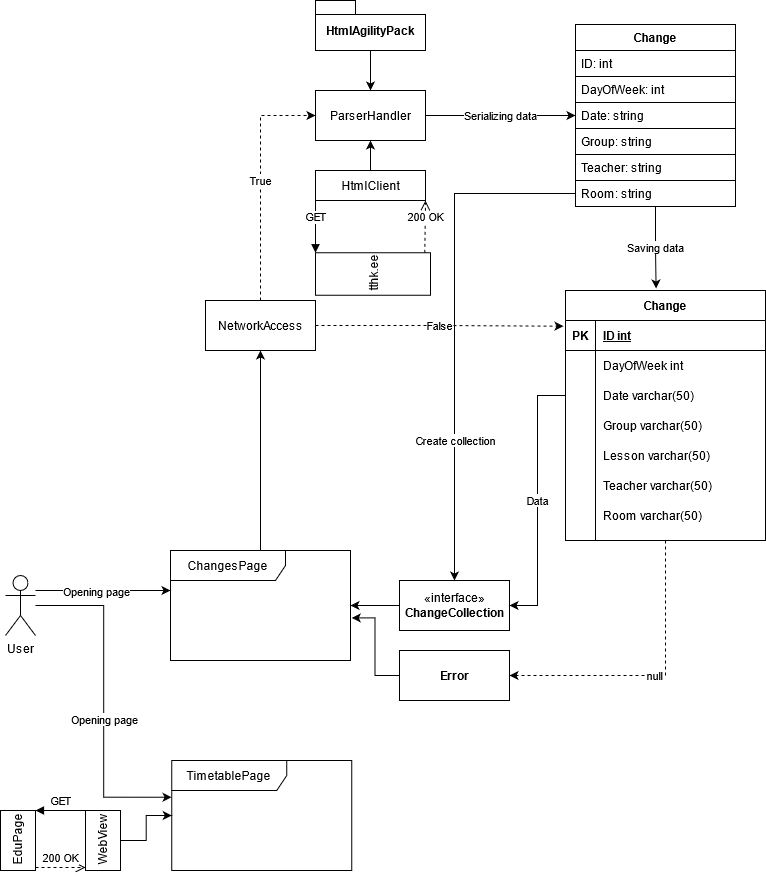

The diagram above was exported from draw.io. Its source (the exported page's mxGraphModel, read from the mxfile embedded in the PNG):
<mxGraphModel dx="2062" dy="1152" grid="1" gridSize="10" guides="1" tooltips="1" connect="1" arrows="1" fold="1" page="1" pageScale="1" pageWidth="827" pageHeight="1169" math="0" shadow="0">
  <root>
    <mxCell id="0" />
    <mxCell id="1" parent="0" />
    <mxCell id="P1yMmCNnQ0EEiIMq6iFP-57" style="edgeStyle=orthogonalEdgeStyle;rounded=0;orthogonalLoop=1;jettySize=auto;html=1;" edge="1" parent="1" source="P1yMmCNnQ0EEiIMq6iFP-12" target="P1yMmCNnQ0EEiIMq6iFP-55">
      <mxGeometry relative="1" as="geometry">
        <Array as="points">
          <mxPoint x="110" y="600" />
          <mxPoint x="110" y="600" />
        </Array>
      </mxGeometry>
    </mxCell>
    <mxCell id="P1yMmCNnQ0EEiIMq6iFP-58" value="Opening page" style="edgeLabel;html=1;align=center;verticalAlign=middle;resizable=0;points=[];" vertex="1" connectable="0" parent="P1yMmCNnQ0EEiIMq6iFP-57">
      <mxGeometry x="0.2571" y="2" relative="1" as="geometry">
        <mxPoint x="-24.57" y="2" as="offset" />
      </mxGeometry>
    </mxCell>
    <mxCell id="P1yMmCNnQ0EEiIMq6iFP-104" style="edgeStyle=orthogonalEdgeStyle;rounded=0;orthogonalLoop=1;jettySize=auto;html=1;entryX=-0.001;entryY=0.334;entryDx=0;entryDy=0;entryPerimeter=0;" edge="1" parent="1" source="P1yMmCNnQ0EEiIMq6iFP-12" target="P1yMmCNnQ0EEiIMq6iFP-95">
      <mxGeometry relative="1" as="geometry" />
    </mxCell>
    <mxCell id="P1yMmCNnQ0EEiIMq6iFP-105" value="Opening page" style="edgeLabel;html=1;align=center;verticalAlign=middle;resizable=0;points=[];" vertex="1" connectable="0" parent="P1yMmCNnQ0EEiIMq6iFP-104">
      <mxGeometry x="0.1119" relative="1" as="geometry">
        <mxPoint as="offset" />
      </mxGeometry>
    </mxCell>
    <mxCell id="P1yMmCNnQ0EEiIMq6iFP-12" value="User" style="shape=umlActor;verticalLabelPosition=bottom;verticalAlign=top;html=1;" vertex="1" parent="1">
      <mxGeometry x="20" y="585" width="30" height="60" as="geometry" />
    </mxCell>
    <mxCell id="P1yMmCNnQ0EEiIMq6iFP-88" value="null" style="edgeStyle=orthogonalEdgeStyle;rounded=0;orthogonalLoop=1;jettySize=auto;html=1;entryX=1;entryY=0.5;entryDx=0;entryDy=0;dashed=1;" edge="1" parent="1" source="P1yMmCNnQ0EEiIMq6iFP-27" target="P1yMmCNnQ0EEiIMq6iFP-86">
      <mxGeometry relative="1" as="geometry">
        <Array as="points">
          <mxPoint x="680" y="685" />
        </Array>
      </mxGeometry>
    </mxCell>
    <mxCell id="P1yMmCNnQ0EEiIMq6iFP-27" value="Change" style="shape=table;startSize=30;container=1;collapsible=1;childLayout=tableLayout;fixedRows=1;rowLines=0;fontStyle=1;align=center;resizeLast=1;" vertex="1" parent="1">
      <mxGeometry x="580" y="300" width="200" height="250" as="geometry" />
    </mxCell>
    <mxCell id="P1yMmCNnQ0EEiIMq6iFP-28" value="" style="shape=partialRectangle;collapsible=0;dropTarget=0;pointerEvents=0;fillColor=none;points=[[0,0.5],[1,0.5]];portConstraint=eastwest;top=0;left=0;right=0;bottom=1;" vertex="1" parent="P1yMmCNnQ0EEiIMq6iFP-27">
      <mxGeometry y="30" width="200" height="30" as="geometry" />
    </mxCell>
    <mxCell id="P1yMmCNnQ0EEiIMq6iFP-29" value="PK" style="shape=partialRectangle;overflow=hidden;connectable=0;fillColor=none;top=0;left=0;bottom=0;right=0;fontStyle=1;" vertex="1" parent="P1yMmCNnQ0EEiIMq6iFP-28">
      <mxGeometry width="30" height="30" as="geometry" />
    </mxCell>
    <mxCell id="P1yMmCNnQ0EEiIMq6iFP-30" value="ID int" style="shape=partialRectangle;overflow=hidden;connectable=0;fillColor=none;top=0;left=0;bottom=0;right=0;align=left;spacingLeft=6;fontStyle=5;" vertex="1" parent="P1yMmCNnQ0EEiIMq6iFP-28">
      <mxGeometry x="30" width="170" height="30" as="geometry" />
    </mxCell>
    <mxCell id="P1yMmCNnQ0EEiIMq6iFP-31" value="" style="shape=partialRectangle;collapsible=0;dropTarget=0;pointerEvents=0;fillColor=none;points=[[0,0.5],[1,0.5]];portConstraint=eastwest;top=0;left=0;right=0;bottom=0;" vertex="1" parent="P1yMmCNnQ0EEiIMq6iFP-27">
      <mxGeometry y="60" width="200" height="30" as="geometry" />
    </mxCell>
    <mxCell id="P1yMmCNnQ0EEiIMq6iFP-32" value="" style="shape=partialRectangle;overflow=hidden;connectable=0;fillColor=none;top=0;left=0;bottom=0;right=0;" vertex="1" parent="P1yMmCNnQ0EEiIMq6iFP-31">
      <mxGeometry width="30" height="30" as="geometry" />
    </mxCell>
    <mxCell id="P1yMmCNnQ0EEiIMq6iFP-33" value="DayOfWeek int" style="shape=partialRectangle;overflow=hidden;connectable=0;fillColor=none;top=0;left=0;bottom=0;right=0;align=left;spacingLeft=6;" vertex="1" parent="P1yMmCNnQ0EEiIMq6iFP-31">
      <mxGeometry x="30" width="170" height="30" as="geometry" />
    </mxCell>
    <mxCell id="P1yMmCNnQ0EEiIMq6iFP-34" value="" style="shape=partialRectangle;collapsible=0;dropTarget=0;pointerEvents=0;fillColor=none;points=[[0,0.5],[1,0.5]];portConstraint=eastwest;top=0;left=0;right=0;bottom=0;" vertex="1" parent="P1yMmCNnQ0EEiIMq6iFP-27">
      <mxGeometry y="90" width="200" height="30" as="geometry" />
    </mxCell>
    <mxCell id="P1yMmCNnQ0EEiIMq6iFP-35" value="" style="shape=partialRectangle;overflow=hidden;connectable=0;fillColor=none;top=0;left=0;bottom=0;right=0;" vertex="1" parent="P1yMmCNnQ0EEiIMq6iFP-34">
      <mxGeometry width="30" height="30" as="geometry" />
    </mxCell>
    <mxCell id="P1yMmCNnQ0EEiIMq6iFP-36" value="Date varchar(50)" style="shape=partialRectangle;overflow=hidden;connectable=0;fillColor=none;top=0;left=0;bottom=0;right=0;align=left;spacingLeft=6;" vertex="1" parent="P1yMmCNnQ0EEiIMq6iFP-34">
      <mxGeometry x="30" width="170" height="30" as="geometry" />
    </mxCell>
    <mxCell id="P1yMmCNnQ0EEiIMq6iFP-37" value="" style="shape=partialRectangle;collapsible=0;dropTarget=0;pointerEvents=0;fillColor=none;points=[[0,0.5],[1,0.5]];portConstraint=eastwest;top=0;left=0;right=0;bottom=0;" vertex="1" parent="P1yMmCNnQ0EEiIMq6iFP-27">
      <mxGeometry y="120" width="200" height="30" as="geometry" />
    </mxCell>
    <mxCell id="P1yMmCNnQ0EEiIMq6iFP-38" value="" style="shape=partialRectangle;overflow=hidden;connectable=0;fillColor=none;top=0;left=0;bottom=0;right=0;" vertex="1" parent="P1yMmCNnQ0EEiIMq6iFP-37">
      <mxGeometry width="30" height="30" as="geometry" />
    </mxCell>
    <mxCell id="P1yMmCNnQ0EEiIMq6iFP-39" value="Group varchar(50)" style="shape=partialRectangle;overflow=hidden;connectable=0;fillColor=none;top=0;left=0;bottom=0;right=0;align=left;spacingLeft=6;" vertex="1" parent="P1yMmCNnQ0EEiIMq6iFP-37">
      <mxGeometry x="30" width="170" height="30" as="geometry" />
    </mxCell>
    <mxCell id="P1yMmCNnQ0EEiIMq6iFP-40" value="" style="shape=partialRectangle;collapsible=0;dropTarget=0;pointerEvents=0;fillColor=none;points=[[0,0.5],[1,0.5]];portConstraint=eastwest;top=0;left=0;right=0;bottom=0;" vertex="1" parent="P1yMmCNnQ0EEiIMq6iFP-27">
      <mxGeometry y="150" width="200" height="30" as="geometry" />
    </mxCell>
    <mxCell id="P1yMmCNnQ0EEiIMq6iFP-41" value="" style="shape=partialRectangle;overflow=hidden;connectable=0;fillColor=none;top=0;left=0;bottom=0;right=0;" vertex="1" parent="P1yMmCNnQ0EEiIMq6iFP-40">
      <mxGeometry width="30" height="30" as="geometry" />
    </mxCell>
    <mxCell id="P1yMmCNnQ0EEiIMq6iFP-42" value="Lesson varchar(50)" style="shape=partialRectangle;overflow=hidden;connectable=0;fillColor=none;top=0;left=0;bottom=0;right=0;align=left;spacingLeft=6;" vertex="1" parent="P1yMmCNnQ0EEiIMq6iFP-40">
      <mxGeometry x="30" width="170" height="30" as="geometry" />
    </mxCell>
    <mxCell id="P1yMmCNnQ0EEiIMq6iFP-43" value="" style="shape=partialRectangle;collapsible=0;dropTarget=0;pointerEvents=0;fillColor=none;points=[[0,0.5],[1,0.5]];portConstraint=eastwest;top=0;left=0;right=0;bottom=0;" vertex="1" parent="P1yMmCNnQ0EEiIMq6iFP-27">
      <mxGeometry y="180" width="200" height="30" as="geometry" />
    </mxCell>
    <mxCell id="P1yMmCNnQ0EEiIMq6iFP-44" value="" style="shape=partialRectangle;overflow=hidden;connectable=0;fillColor=none;top=0;left=0;bottom=0;right=0;" vertex="1" parent="P1yMmCNnQ0EEiIMq6iFP-43">
      <mxGeometry width="30" height="30" as="geometry" />
    </mxCell>
    <mxCell id="P1yMmCNnQ0EEiIMq6iFP-45" value="Teacher varchar(50)" style="shape=partialRectangle;overflow=hidden;connectable=0;fillColor=none;top=0;left=0;bottom=0;right=0;align=left;spacingLeft=6;" vertex="1" parent="P1yMmCNnQ0EEiIMq6iFP-43">
      <mxGeometry x="30" width="170" height="30" as="geometry" />
    </mxCell>
    <mxCell id="P1yMmCNnQ0EEiIMq6iFP-46" value="" style="shape=partialRectangle;collapsible=0;dropTarget=0;pointerEvents=0;fillColor=none;points=[[0,0.5],[1,0.5]];portConstraint=eastwest;top=0;left=0;right=0;bottom=0;" vertex="1" parent="P1yMmCNnQ0EEiIMq6iFP-27">
      <mxGeometry y="210" width="200" height="30" as="geometry" />
    </mxCell>
    <mxCell id="P1yMmCNnQ0EEiIMq6iFP-47" value="" style="shape=partialRectangle;overflow=hidden;connectable=0;fillColor=none;top=0;left=0;bottom=0;right=0;" vertex="1" parent="P1yMmCNnQ0EEiIMq6iFP-46">
      <mxGeometry width="30" height="30" as="geometry" />
    </mxCell>
    <mxCell id="P1yMmCNnQ0EEiIMq6iFP-48" value="Room varchar(50)" style="shape=partialRectangle;overflow=hidden;connectable=0;fillColor=none;top=0;left=0;bottom=0;right=0;align=left;spacingLeft=6;" vertex="1" parent="P1yMmCNnQ0EEiIMq6iFP-46">
      <mxGeometry x="30" width="170" height="30" as="geometry" />
    </mxCell>
    <mxCell id="P1yMmCNnQ0EEiIMq6iFP-71" value="Serializing data" style="edgeStyle=orthogonalEdgeStyle;rounded=0;orthogonalLoop=1;jettySize=auto;html=1;exitX=1;exitY=0.5;exitDx=0;exitDy=0;entryX=0;entryY=0.5;entryDx=0;entryDy=0;" edge="1" parent="1" source="P1yMmCNnQ0EEiIMq6iFP-49" target="P1yMmCNnQ0EEiIMq6iFP-67">
      <mxGeometry relative="1" as="geometry" />
    </mxCell>
    <mxCell id="P1yMmCNnQ0EEiIMq6iFP-49" value="ParserHandler" style="html=1;" vertex="1" parent="1">
      <mxGeometry x="330" y="100" width="110" height="50" as="geometry" />
    </mxCell>
    <mxCell id="P1yMmCNnQ0EEiIMq6iFP-53" style="edgeStyle=orthogonalEdgeStyle;rounded=0;orthogonalLoop=1;jettySize=auto;html=1;entryX=0.5;entryY=0;entryDx=0;entryDy=0;" edge="1" parent="1" source="P1yMmCNnQ0EEiIMq6iFP-52" target="P1yMmCNnQ0EEiIMq6iFP-49">
      <mxGeometry relative="1" as="geometry" />
    </mxCell>
    <mxCell id="P1yMmCNnQ0EEiIMq6iFP-52" value="HtmlAgilityPack" style="shape=folder;fontStyle=1;spacingTop=10;tabWidth=40;tabHeight=14;tabPosition=left;html=1;" vertex="1" parent="1">
      <mxGeometry x="330" y="10" width="110" height="50" as="geometry" />
    </mxCell>
    <mxCell id="P1yMmCNnQ0EEiIMq6iFP-79" style="edgeStyle=orthogonalEdgeStyle;rounded=0;orthogonalLoop=1;jettySize=auto;html=1;entryX=0.5;entryY=1;entryDx=0;entryDy=0;" edge="1" parent="1" source="P1yMmCNnQ0EEiIMq6iFP-55" target="P1yMmCNnQ0EEiIMq6iFP-76">
      <mxGeometry relative="1" as="geometry" />
    </mxCell>
    <mxCell id="P1yMmCNnQ0EEiIMq6iFP-55" value="ChangesPage" style="shape=umlFrame;whiteSpace=wrap;html=1;width=115;height=30;" vertex="1" parent="1">
      <mxGeometry x="185" y="560" width="180" height="110" as="geometry" />
    </mxCell>
    <mxCell id="P1yMmCNnQ0EEiIMq6iFP-85" style="edgeStyle=orthogonalEdgeStyle;rounded=0;orthogonalLoop=1;jettySize=auto;html=1;" edge="1" parent="1" source="P1yMmCNnQ0EEiIMq6iFP-59" target="P1yMmCNnQ0EEiIMq6iFP-55">
      <mxGeometry relative="1" as="geometry" />
    </mxCell>
    <mxCell id="P1yMmCNnQ0EEiIMq6iFP-59" value="«interface»&lt;br&gt;&lt;b&gt;ChangeCollection&lt;/b&gt;" style="html=1;" vertex="1" parent="1">
      <mxGeometry x="414" y="590" width="110" height="50" as="geometry" />
    </mxCell>
    <mxCell id="P1yMmCNnQ0EEiIMq6iFP-73" value="Saving data" style="edgeStyle=orthogonalEdgeStyle;rounded=0;orthogonalLoop=1;jettySize=auto;html=1;entryX=0.453;entryY=-0.008;entryDx=0;entryDy=0;entryPerimeter=0;" edge="1" parent="1" source="P1yMmCNnQ0EEiIMq6iFP-61" target="P1yMmCNnQ0EEiIMq6iFP-27">
      <mxGeometry relative="1" as="geometry" />
    </mxCell>
    <mxCell id="P1yMmCNnQ0EEiIMq6iFP-61" value="Change" style="swimlane;fontStyle=1;align=center;verticalAlign=top;childLayout=stackLayout;horizontal=1;startSize=26;horizontalStack=0;resizeParent=1;resizeParentMax=0;resizeLast=0;collapsible=1;marginBottom=0;" vertex="1" parent="1">
      <mxGeometry x="590" y="34" width="160" height="182" as="geometry" />
    </mxCell>
    <mxCell id="P1yMmCNnQ0EEiIMq6iFP-65" value="ID: int" style="text;fillColor=none;align=left;verticalAlign=top;spacingLeft=4;spacingRight=4;overflow=hidden;rotatable=0;points=[[0,0.5],[1,0.5]];portConstraint=eastwest;spacingTop=0;strokeColor=#000000;" vertex="1" parent="P1yMmCNnQ0EEiIMq6iFP-61">
      <mxGeometry y="26" width="160" height="26" as="geometry" />
    </mxCell>
    <mxCell id="P1yMmCNnQ0EEiIMq6iFP-66" value="DayOfWeek: int" style="text;fillColor=none;align=left;verticalAlign=top;spacingLeft=4;spacingRight=4;overflow=hidden;rotatable=0;points=[[0,0.5],[1,0.5]];portConstraint=eastwest;spacingTop=0;strokeColor=#000000;" vertex="1" parent="P1yMmCNnQ0EEiIMq6iFP-61">
      <mxGeometry y="52" width="160" height="26" as="geometry" />
    </mxCell>
    <mxCell id="P1yMmCNnQ0EEiIMq6iFP-67" value="Date: string" style="text;fillColor=none;align=left;verticalAlign=top;spacingLeft=4;spacingRight=4;overflow=hidden;rotatable=0;points=[[0,0.5],[1,0.5]];portConstraint=eastwest;spacingTop=0;strokeColor=#000000;" vertex="1" parent="P1yMmCNnQ0EEiIMq6iFP-61">
      <mxGeometry y="78" width="160" height="26" as="geometry" />
    </mxCell>
    <mxCell id="P1yMmCNnQ0EEiIMq6iFP-68" value="Group: string" style="text;fillColor=none;align=left;verticalAlign=top;spacingLeft=4;spacingRight=4;overflow=hidden;rotatable=0;points=[[0,0.5],[1,0.5]];portConstraint=eastwest;spacingTop=0;strokeColor=#000000;" vertex="1" parent="P1yMmCNnQ0EEiIMq6iFP-61">
      <mxGeometry y="104" width="160" height="26" as="geometry" />
    </mxCell>
    <mxCell id="P1yMmCNnQ0EEiIMq6iFP-69" value="Teacher: string&#10;" style="text;fillColor=none;align=left;verticalAlign=top;spacingLeft=4;spacingRight=4;overflow=hidden;rotatable=0;points=[[0,0.5],[1,0.5]];portConstraint=eastwest;spacingTop=0;strokeColor=#000000;" vertex="1" parent="P1yMmCNnQ0EEiIMq6iFP-61">
      <mxGeometry y="130" width="160" height="26" as="geometry" />
    </mxCell>
    <mxCell id="P1yMmCNnQ0EEiIMq6iFP-70" value="Room: string" style="text;fillColor=none;align=left;verticalAlign=top;spacingLeft=4;spacingRight=4;overflow=hidden;rotatable=0;points=[[0,0.5],[1,0.5]];portConstraint=eastwest;spacingTop=0;strokeColor=#000000;" vertex="1" parent="P1yMmCNnQ0EEiIMq6iFP-61">
      <mxGeometry y="156" width="160" height="26" as="geometry" />
    </mxCell>
    <mxCell id="P1yMmCNnQ0EEiIMq6iFP-74" style="edgeStyle=orthogonalEdgeStyle;rounded=0;orthogonalLoop=1;jettySize=auto;html=1;entryX=0.5;entryY=0;entryDx=0;entryDy=0;" edge="1" parent="1" source="P1yMmCNnQ0EEiIMq6iFP-70" target="P1yMmCNnQ0EEiIMq6iFP-59">
      <mxGeometry relative="1" as="geometry" />
    </mxCell>
    <mxCell id="P1yMmCNnQ0EEiIMq6iFP-90" value="Create collection" style="edgeLabel;html=1;align=center;verticalAlign=middle;resizable=0;points=[];" vertex="1" connectable="0" parent="P1yMmCNnQ0EEiIMq6iFP-74">
      <mxGeometry x="0.4324" y="-3" relative="1" as="geometry">
        <mxPoint x="3" y="3.83" as="offset" />
      </mxGeometry>
    </mxCell>
    <mxCell id="P1yMmCNnQ0EEiIMq6iFP-75" value="Data" style="edgeStyle=orthogonalEdgeStyle;rounded=0;orthogonalLoop=1;jettySize=auto;html=1;entryX=1;entryY=0.5;entryDx=0;entryDy=0;" edge="1" parent="1" source="P1yMmCNnQ0EEiIMq6iFP-34" target="P1yMmCNnQ0EEiIMq6iFP-59">
      <mxGeometry relative="1" as="geometry" />
    </mxCell>
    <mxCell id="P1yMmCNnQ0EEiIMq6iFP-81" value="True" style="edgeStyle=orthogonalEdgeStyle;rounded=0;orthogonalLoop=1;jettySize=auto;html=1;entryX=0;entryY=0.5;entryDx=0;entryDy=0;dashed=1;" edge="1" parent="1" source="P1yMmCNnQ0EEiIMq6iFP-76" target="P1yMmCNnQ0EEiIMq6iFP-49">
      <mxGeometry relative="1" as="geometry" />
    </mxCell>
    <mxCell id="P1yMmCNnQ0EEiIMq6iFP-84" value="False" style="edgeStyle=orthogonalEdgeStyle;rounded=0;orthogonalLoop=1;jettySize=auto;html=1;exitX=1;exitY=0.5;exitDx=0;exitDy=0;entryX=-0.01;entryY=0.189;entryDx=0;entryDy=0;entryPerimeter=0;dashed=1;" edge="1" parent="1" source="P1yMmCNnQ0EEiIMq6iFP-76" target="P1yMmCNnQ0EEiIMq6iFP-28">
      <mxGeometry relative="1" as="geometry" />
    </mxCell>
    <mxCell id="P1yMmCNnQ0EEiIMq6iFP-76" value="NetworkAccess" style="html=1;strokeColor=#000000;" vertex="1" parent="1">
      <mxGeometry x="220" y="310" width="110" height="50" as="geometry" />
    </mxCell>
    <mxCell id="P1yMmCNnQ0EEiIMq6iFP-89" style="edgeStyle=orthogonalEdgeStyle;rounded=0;orthogonalLoop=1;jettySize=auto;html=1;entryX=1.007;entryY=0.613;entryDx=0;entryDy=0;entryPerimeter=0;" edge="1" parent="1" source="P1yMmCNnQ0EEiIMq6iFP-86" target="P1yMmCNnQ0EEiIMq6iFP-55">
      <mxGeometry relative="1" as="geometry" />
    </mxCell>
    <mxCell id="P1yMmCNnQ0EEiIMq6iFP-86" value="Error" style="html=1;strokeColor=#000000;fontStyle=1" vertex="1" parent="1">
      <mxGeometry x="414" y="660" width="110" height="50" as="geometry" />
    </mxCell>
    <mxCell id="P1yMmCNnQ0EEiIMq6iFP-91" value="tthk.ee" style="html=1;points=[];perimeter=orthogonalPerimeter;strokeColor=#000000;rotation=-90;horizontal=1;" vertex="1" parent="1">
      <mxGeometry x="366.25" y="226" width="42.5" height="115" as="geometry" />
    </mxCell>
    <mxCell id="P1yMmCNnQ0EEiIMq6iFP-92" value="GET" style="html=1;verticalAlign=bottom;endArrow=block;entryX=1;entryY=0;exitX=0;exitY=1;exitDx=0;exitDy=0;" edge="1" target="P1yMmCNnQ0EEiIMq6iFP-91" parent="1" source="P1yMmCNnQ0EEiIMq6iFP-107">
      <mxGeometry relative="1" as="geometry">
        <mxPoint x="330" y="210" as="sourcePoint" />
      </mxGeometry>
    </mxCell>
    <mxCell id="P1yMmCNnQ0EEiIMq6iFP-93" value="200 OK" style="html=1;verticalAlign=bottom;endArrow=open;dashed=1;endSize=8;exitX=1;exitY=0.95;entryX=1;entryY=1;entryDx=0;entryDy=0;" edge="1" source="P1yMmCNnQ0EEiIMq6iFP-91" parent="1" target="P1yMmCNnQ0EEiIMq6iFP-107">
      <mxGeometry relative="1" as="geometry">
        <mxPoint x="440" y="210" as="targetPoint" />
      </mxGeometry>
    </mxCell>
    <mxCell id="P1yMmCNnQ0EEiIMq6iFP-95" value="TimetablePage" style="shape=umlFrame;whiteSpace=wrap;html=1;width=115;height=30;" vertex="1" parent="1">
      <mxGeometry x="186.25" y="770" width="180" height="110" as="geometry" />
    </mxCell>
    <mxCell id="P1yMmCNnQ0EEiIMq6iFP-97" value="EduPage" style="html=1;points=[];perimeter=orthogonalPerimeter;strokeColor=#000000;horizontal=0;" vertex="1" parent="1">
      <mxGeometry x="15" y="820" width="35" height="60" as="geometry" />
    </mxCell>
    <mxCell id="P1yMmCNnQ0EEiIMq6iFP-98" value="GET" style="html=1;verticalAlign=bottom;endArrow=block;entryX=1;entryY=0;" edge="1" target="P1yMmCNnQ0EEiIMq6iFP-97" parent="1">
      <mxGeometry relative="1" as="geometry">
        <mxPoint x="100" y="820" as="sourcePoint" />
      </mxGeometry>
    </mxCell>
    <mxCell id="P1yMmCNnQ0EEiIMq6iFP-99" value="200 OK" style="html=1;verticalAlign=bottom;endArrow=open;dashed=1;endSize=8;exitX=1;exitY=0.95;" edge="1" source="P1yMmCNnQ0EEiIMq6iFP-97" parent="1">
      <mxGeometry relative="1" as="geometry">
        <mxPoint x="100" y="877" as="targetPoint" />
      </mxGeometry>
    </mxCell>
    <mxCell id="P1yMmCNnQ0EEiIMq6iFP-102" style="edgeStyle=orthogonalEdgeStyle;rounded=0;orthogonalLoop=1;jettySize=auto;html=1;" edge="1" parent="1" source="P1yMmCNnQ0EEiIMq6iFP-101" target="P1yMmCNnQ0EEiIMq6iFP-95">
      <mxGeometry relative="1" as="geometry" />
    </mxCell>
    <mxCell id="P1yMmCNnQ0EEiIMq6iFP-101" value="WebView" style="html=1;points=[];perimeter=orthogonalPerimeter;strokeColor=#000000;horizontal=0;" vertex="1" parent="1">
      <mxGeometry x="100" y="820" width="35" height="60" as="geometry" />
    </mxCell>
    <mxCell id="P1yMmCNnQ0EEiIMq6iFP-108" style="edgeStyle=orthogonalEdgeStyle;rounded=0;orthogonalLoop=1;jettySize=auto;html=1;entryX=0.5;entryY=1;entryDx=0;entryDy=0;" edge="1" parent="1" source="P1yMmCNnQ0EEiIMq6iFP-107" target="P1yMmCNnQ0EEiIMq6iFP-49">
      <mxGeometry relative="1" as="geometry" />
    </mxCell>
    <mxCell id="P1yMmCNnQ0EEiIMq6iFP-107" value="HtmlClient" style="html=1;strokeColor=#000000;" vertex="1" parent="1">
      <mxGeometry x="330" y="180" width="110" height="30" as="geometry" />
    </mxCell>
  </root>
</mxGraphModel>